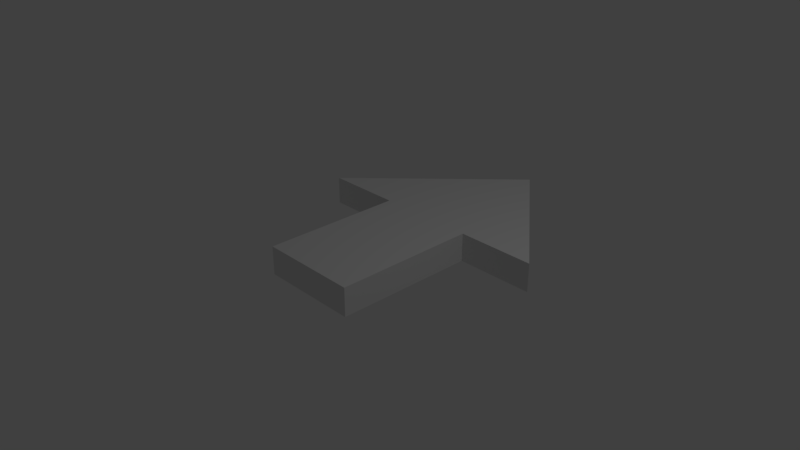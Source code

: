 # Source: direction_arrow.blend  (saved by Blender 2.78.0; exported with 4.5.12 LTS)
import bpy
from mathutils import Matrix  # noqa: F401  (used for matrix-valued properties, if any)

bpy.ops.wm.read_factory_settings(use_empty=True)
scene = bpy.context.scene
scene.name = 'Scene'

# ---- collections
col_collection_1 = bpy.data.collections.new('Collection 1'); scene.collection.children.link(col_collection_1)

# ---- materials (node trees are filled in below, after node groups)
mat_material = bpy.data.materials.new('Material')
mat_material.alpha_threshold = 0.0
mat_material.use_transparent_shadow = False
mat_material.roughness = 0.5
mat_material.line_color = (0.0, 0.0, 0.0, 1.0)

# ---- material node trees

# ---- world
world_world = bpy.data.worlds.new('World'); scene.world = world_world
world_world.color = (0.05088, 0.05088, 0.05088)
world_world.use_sun_shadow = False
world_world.sun_shadow_jitter_overblur = 0.0
world_world.cycles.sampling_method = 'MANUAL'

# ---- cameras
cam_camera = bpy.data.cameras.new('Camera')
cam_camera.clip_end = 100.0
cam_camera.lens = 35.0
cam_camera.sensor_width = 32.0
cam_camera.sensor_height = 18.0
cam_camera.ortho_scale = 7.314
cam_camera.dof.focus_distance = 0.0
cam_camera.dof.aperture_fstop = 128.0

# ---- lights
light_lamp = bpy.data.lights.new('Lamp', 'POINT')
light_lamp.transmission_factor = 0.0
light_lamp.cutoff_distance = 30.0
light_lamp.energy = 100.0
light_lamp.shadow_buffer_clip_start = 1.001
light_lamp.shadow_soft_size = 0.1
light_lamp.shadow_maximum_resolution = 0.006
light_lamp.use_absolute_resolution = True

# ---- meshes
me_cube = bpy.data.meshes.new('Cube')
me_cube.from_pydata([(0.7, 1.0, -0.2), (0.7, -1.0, -0.2), (-0.7, -1.0, -0.2), (-0.7, 1.0, -0.2), (0.7, 1.0, 0.2), (0.7, -1.0, 0.2), (-0.7, -1.0, 0.2), (-0.7, 1.0, 0.2), (1.8, 1.0, -0.2), (-1.8, 1.0, -0.2), (1.8, 1.0, 0.2), (-1.8, 1.0, 0.2), (0.18, 3.0, -0.2), (0.18, 3.0, 0.2)], [], [(0, 1, 2, 3), (4, 7, 6, 5), (0, 4, 5, 1), (1, 5, 6, 2), (2, 6, 7, 3), (0, 3, 9, 8), (11, 10, 13), (4, 0, 8, 10), (7, 4, 10, 11), (3, 7, 11, 9), (8, 9, 12), (11, 13, 12, 9), (10, 8, 12, 13)])
me_cube.materials.append(mat_material)
me_cube.use_remesh_preserve_volume = False
me_cube.use_remesh_preserve_attributes = False
me_cube.use_mirror_vertex_groups = False
me_cube.update()

# ---- objects
ob_cube = bpy.data.objects.new('Cube', me_cube)
ob_lamp = bpy.data.objects.new('Lamp', light_lamp)
ob_camera = bpy.data.objects.new('Camera', cam_camera)

# ---- transforms, parenting, visibility, modifiers, constraints
ob_cube.location = (0.0, 0.0, 0.0)
ob_cube.lock_rotations_4d = False
ob_cube.empty_display_type = 'ARROWS'
ob_cube.lineart.crease_threshold = 0.0
ob_lamp.location = (4.076, 1.005, 5.904)
ob_lamp.rotation_euler = (0.6503, 0.05522, 1.866)
ob_lamp.lock_rotations_4d = False
ob_lamp.empty_display_type = 'ARROWS'
ob_lamp.color = (0.0, 0.0, 0.0, 0.0)
ob_lamp.lineart.crease_threshold = 0.0
ob_camera.location = (7.481, -6.508, 5.344)
ob_camera.rotation_euler = (1.109, 0.0, 0.8149)
ob_camera.lock_rotations_4d = False
ob_camera.empty_display_type = 'ARROWS'
ob_camera.color = (0.0, 0.0, 0.0, 0.0)
ob_camera.display_type = 'WIRE'
ob_camera.lineart.crease_threshold = 0.0

# ---- collection membership
col_collection_1.objects.link(ob_cube)
col_collection_1.objects.link(ob_lamp)
col_collection_1.objects.link(ob_camera)

# ---- scene / render settings (as saved in the file)
scene.camera = ob_camera
scene.frame_start = 1; scene.frame_end = 250; scene.frame_set(1)
scene.render.engine = 'BLENDER_EEVEE_NEXT'
scene.render.resolution_percentage = 50
scene.render.dither_intensity = 0.0
scene.cycles.use_denoising = False
scene.cycles.samples = 128
scene.cycles.sampling_pattern = 'TABULATED_SOBOL'
scene.cycles.light_sampling_threshold = 0.0
scene.cycles.use_adaptive_sampling = False
scene.cycles.use_light_tree = False
scene.cycles.blur_glossy = 0.0
scene.cycles.sample_clamp_indirect = 0.0
scene.view_settings.view_transform = 'Standard'
bpy.context.view_layer.update()
